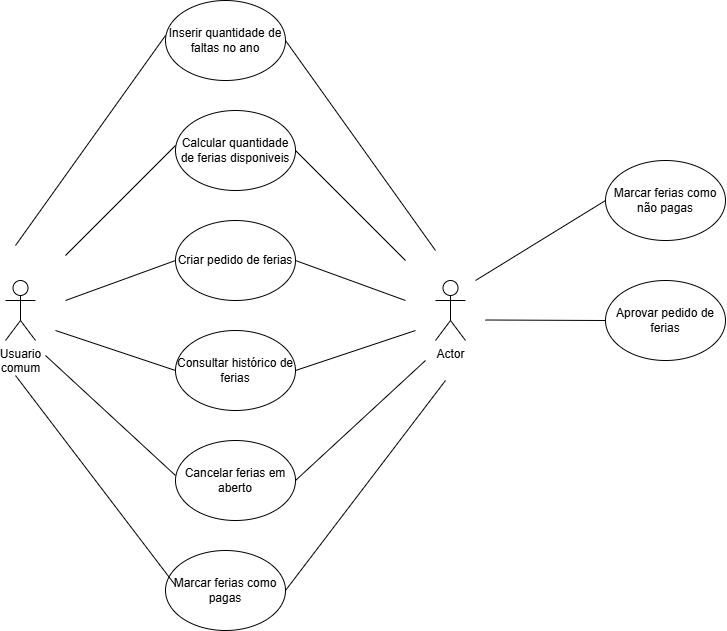

The diagram above was exported from draw.io. Its source (the exported page's mxGraphModel, read from the mxfile embedded in the PNG):
<mxGraphModel dx="1615" dy="803" grid="1" gridSize="10" guides="1" tooltips="1" connect="1" arrows="1" fold="1" page="1" pageScale="1" pageWidth="827" pageHeight="1169" math="0" shadow="0">
  <root>
    <mxCell id="0" />
    <mxCell id="1" parent="0" />
    <mxCell id="G_lJ2jBXzwB80FLPjcgz-1" value="Usuario&lt;br&gt;comum&lt;div&gt;&lt;br&gt;&lt;/div&gt;" style="shape=umlActor;verticalLabelPosition=bottom;verticalAlign=top;html=1;outlineConnect=0;" parent="1" vertex="1">
      <mxGeometry x="60" y="290" width="30" height="60" as="geometry" />
    </mxCell>
    <mxCell id="DGd7R3-CNVBM0EAj0jEX-1" value="Calcular quantidade de ferias disponiveis" style="ellipse;whiteSpace=wrap;html=1;" parent="1" vertex="1">
      <mxGeometry x="230" y="120" width="120" height="80" as="geometry" />
    </mxCell>
    <mxCell id="DGd7R3-CNVBM0EAj0jEX-2" value="Criar pedido de ferias" style="ellipse;whiteSpace=wrap;html=1;" parent="1" vertex="1">
      <mxGeometry x="230" y="230" width="120" height="80" as="geometry" />
    </mxCell>
    <mxCell id="DGd7R3-CNVBM0EAj0jEX-3" value="Consultar histórico de ferias" style="ellipse;whiteSpace=wrap;html=1;" parent="1" vertex="1">
      <mxGeometry x="230" y="340" width="120" height="80" as="geometry" />
    </mxCell>
    <mxCell id="DGd7R3-CNVBM0EAj0jEX-4" value="Inserir quantidade de faltas no ano" style="ellipse;whiteSpace=wrap;html=1;" parent="1" vertex="1">
      <mxGeometry x="220" y="10" width="120" height="80" as="geometry" />
    </mxCell>
    <mxCell id="DGd7R3-CNVBM0EAj0jEX-6" value="Marcar ferias como pagas" style="ellipse;whiteSpace=wrap;html=1;" parent="1" vertex="1">
      <mxGeometry x="220" y="560" width="120" height="80" as="geometry" />
    </mxCell>
    <mxCell id="DGd7R3-CNVBM0EAj0jEX-8" value="Cancelar ferias em aberto" style="ellipse;whiteSpace=wrap;html=1;" parent="1" vertex="1">
      <mxGeometry x="230" y="450" width="120" height="80" as="geometry" />
    </mxCell>
    <mxCell id="DGd7R3-CNVBM0EAj0jEX-9" value="Actor" style="shape=umlActor;verticalLabelPosition=bottom;verticalAlign=top;html=1;outlineConnect=0;" parent="1" vertex="1">
      <mxGeometry x="490" y="290" width="30" height="60" as="geometry" />
    </mxCell>
    <mxCell id="DGd7R3-CNVBM0EAj0jEX-15" style="rounded=0;orthogonalLoop=1;jettySize=auto;html=1;exitX=1;exitY=0.5;exitDx=0;exitDy=0;endArrow=none;startFill=0;" parent="1" source="DGd7R3-CNVBM0EAj0jEX-1" edge="1">
      <mxGeometry relative="1" as="geometry">
        <mxPoint x="460" y="270" as="targetPoint" />
        <mxPoint x="349" y="160" as="sourcePoint" />
      </mxGeometry>
    </mxCell>
    <mxCell id="DGd7R3-CNVBM0EAj0jEX-16" style="rounded=0;orthogonalLoop=1;jettySize=auto;html=1;exitX=0;exitY=0.5;exitDx=0;exitDy=0;endArrow=none;startFill=0;" parent="1" edge="1">
      <mxGeometry relative="1" as="geometry">
        <mxPoint x="460" y="310" as="targetPoint" />
        <mxPoint x="350" y="270" as="sourcePoint" />
      </mxGeometry>
    </mxCell>
    <mxCell id="DGd7R3-CNVBM0EAj0jEX-17" style="rounded=0;orthogonalLoop=1;jettySize=auto;html=1;endArrow=none;startFill=0;" parent="1" edge="1">
      <mxGeometry relative="1" as="geometry">
        <mxPoint x="470" y="340" as="targetPoint" />
        <mxPoint x="350" y="380" as="sourcePoint" />
      </mxGeometry>
    </mxCell>
    <mxCell id="DGd7R3-CNVBM0EAj0jEX-18" value="Aprovar pedido de ferias" style="ellipse;whiteSpace=wrap;html=1;" parent="1" vertex="1">
      <mxGeometry x="660" y="290" width="120" height="80" as="geometry" />
    </mxCell>
    <mxCell id="DGd7R3-CNVBM0EAj0jEX-19" style="rounded=0;orthogonalLoop=1;jettySize=auto;html=1;exitX=0;exitY=0.5;exitDx=0;exitDy=0;endArrow=none;startFill=0;entryX=0;entryY=0.5;entryDx=0;entryDy=0;" parent="1" target="DGd7R3-CNVBM0EAj0jEX-18" edge="1">
      <mxGeometry relative="1" as="geometry">
        <mxPoint x="660" y="329.5" as="targetPoint" />
        <mxPoint x="540" y="329.5" as="sourcePoint" />
      </mxGeometry>
    </mxCell>
    <mxCell id="DGd7R3-CNVBM0EAj0jEX-20" value="Marcar ferias como não pagas" style="ellipse;whiteSpace=wrap;html=1;" parent="1" vertex="1">
      <mxGeometry x="660" y="170" width="120" height="80" as="geometry" />
    </mxCell>
    <mxCell id="DGd7R3-CNVBM0EAj0jEX-21" style="rounded=0;orthogonalLoop=1;jettySize=auto;html=1;exitX=0;exitY=0.5;exitDx=0;exitDy=0;endArrow=none;startFill=0;" parent="1" source="DGd7R3-CNVBM0EAj0jEX-20" edge="1">
      <mxGeometry relative="1" as="geometry">
        <mxPoint x="530" y="290" as="targetPoint" />
        <mxPoint x="660" y="210" as="sourcePoint" />
      </mxGeometry>
    </mxCell>
    <mxCell id="ss_eDWt9wq0rYWRGsTHr-2" value="" style="endArrow=none;html=1;rounded=0;exitX=1;exitY=0.5;exitDx=0;exitDy=0;" edge="1" parent="1" source="DGd7R3-CNVBM0EAj0jEX-4">
      <mxGeometry width="50" height="50" relative="1" as="geometry">
        <mxPoint x="390" y="320" as="sourcePoint" />
        <mxPoint x="490" y="260" as="targetPoint" />
      </mxGeometry>
    </mxCell>
    <mxCell id="ss_eDWt9wq0rYWRGsTHr-3" value="" style="endArrow=none;html=1;rounded=0;exitX=1;exitY=0.5;exitDx=0;exitDy=0;" edge="1" parent="1" source="DGd7R3-CNVBM0EAj0jEX-8">
      <mxGeometry width="50" height="50" relative="1" as="geometry">
        <mxPoint x="390" y="320" as="sourcePoint" />
        <mxPoint x="480" y="370" as="targetPoint" />
      </mxGeometry>
    </mxCell>
    <mxCell id="ss_eDWt9wq0rYWRGsTHr-4" value="" style="endArrow=none;html=1;rounded=0;exitX=1;exitY=0.5;exitDx=0;exitDy=0;" edge="1" parent="1" source="DGd7R3-CNVBM0EAj0jEX-6">
      <mxGeometry width="50" height="50" relative="1" as="geometry">
        <mxPoint x="390" y="390" as="sourcePoint" />
        <mxPoint x="500" y="390" as="targetPoint" />
      </mxGeometry>
    </mxCell>
    <mxCell id="ss_eDWt9wq0rYWRGsTHr-5" style="rounded=0;orthogonalLoop=1;jettySize=auto;html=1;exitX=1;exitY=0.5;exitDx=0;exitDy=0;endArrow=none;startFill=0;" edge="1" parent="1">
      <mxGeometry relative="1" as="geometry">
        <mxPoint x="120" y="265" as="targetPoint" />
        <mxPoint x="230" y="155" as="sourcePoint" />
      </mxGeometry>
    </mxCell>
    <mxCell id="ss_eDWt9wq0rYWRGsTHr-6" style="rounded=0;orthogonalLoop=1;jettySize=auto;html=1;exitX=0;exitY=0.5;exitDx=0;exitDy=0;endArrow=none;startFill=0;" edge="1" parent="1">
      <mxGeometry relative="1" as="geometry">
        <mxPoint x="120" y="310" as="targetPoint" />
        <mxPoint x="230" y="270" as="sourcePoint" />
      </mxGeometry>
    </mxCell>
    <mxCell id="ss_eDWt9wq0rYWRGsTHr-7" style="rounded=0;orthogonalLoop=1;jettySize=auto;html=1;endArrow=none;startFill=0;" edge="1" parent="1">
      <mxGeometry relative="1" as="geometry">
        <mxPoint x="110" y="340" as="targetPoint" />
        <mxPoint x="230" y="380" as="sourcePoint" />
      </mxGeometry>
    </mxCell>
    <mxCell id="ss_eDWt9wq0rYWRGsTHr-8" value="" style="endArrow=none;html=1;rounded=0;exitX=1;exitY=0.5;exitDx=0;exitDy=0;" edge="1" parent="1">
      <mxGeometry width="50" height="50" relative="1" as="geometry">
        <mxPoint x="220" y="45" as="sourcePoint" />
        <mxPoint x="70" y="255" as="targetPoint" />
      </mxGeometry>
    </mxCell>
    <mxCell id="ss_eDWt9wq0rYWRGsTHr-9" value="" style="endArrow=none;html=1;rounded=0;exitX=1;exitY=0.5;exitDx=0;exitDy=0;" edge="1" parent="1">
      <mxGeometry width="50" height="50" relative="1" as="geometry">
        <mxPoint x="230" y="485" as="sourcePoint" />
        <mxPoint x="100" y="365" as="targetPoint" />
      </mxGeometry>
    </mxCell>
    <mxCell id="ss_eDWt9wq0rYWRGsTHr-10" value="" style="endArrow=none;html=1;rounded=0;exitX=1;exitY=0.5;exitDx=0;exitDy=0;" edge="1" parent="1">
      <mxGeometry width="50" height="50" relative="1" as="geometry">
        <mxPoint x="230" y="595" as="sourcePoint" />
        <mxPoint x="70" y="385" as="targetPoint" />
      </mxGeometry>
    </mxCell>
  </root>
</mxGraphModel>